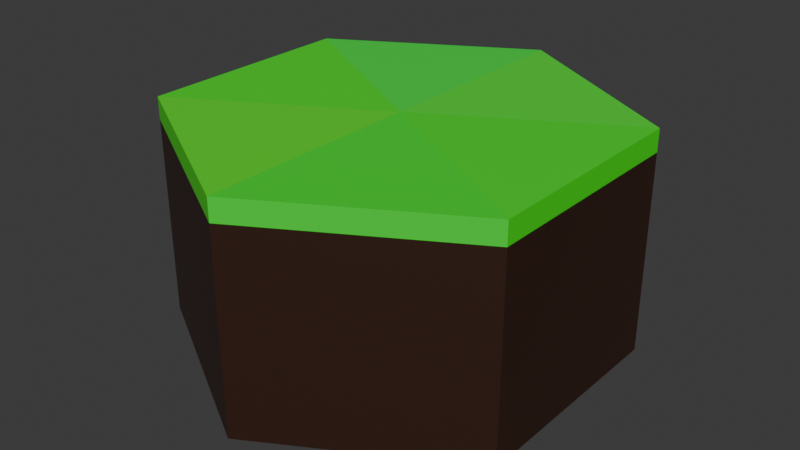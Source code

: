 # Source: plain.blend  (saved by Blender 4.3.34; exported with 4.5.12 LTS)
import bpy
from mathutils import Matrix  # noqa: F401  (used for matrix-valued properties, if any)

bpy.ops.wm.read_factory_settings(use_empty=True)
scene = bpy.context.scene
scene.name = 'Scene'

# ---- collections
col_collection = bpy.data.collections.new('Collection'); scene.collection.children.link(col_collection)

# ---- materials (node trees are filled in below, after node groups)
mat_material_001 = bpy.data.materials.new('Material.001')
mat_material = bpy.data.materials.new('Material')
mat_material_002 = bpy.data.materials.new('Material.002')
mat_material_003 = bpy.data.materials.new('Material.003')
mat_material_004 = bpy.data.materials.new('Material.004')
mat_material_005 = bpy.data.materials.new('Material.005')
mat_material_006 = bpy.data.materials.new('Material.006')

# ---- material node trees
mat_material_001.use_nodes = True; mat_material_001.node_tree.nodes.clear()
_N = mat_material_001.node_tree.nodes; _L = mat_material_001.node_tree.links
n0 = _N.new('ShaderNodeBsdfPrincipled'); n0.name = 'Principled BSDF'; n0.location = (10, 300)
n0.inputs[0].default_value = (0.0339, 0.01168, 0.006025, 1.0)
n1 = _N.new('ShaderNodeOutputMaterial'); n1.name = 'Material Output'; n1.location = (300, 300)
_L.new(n0.outputs[0], n1.inputs[0])
n1.is_active_output = True
mat_material.use_nodes = True; mat_material.node_tree.nodes.clear()
_N = mat_material.node_tree.nodes; _L = mat_material.node_tree.links
n0 = _N.new('ShaderNodeBsdfPrincipled'); n0.name = 'Principled BSDF'; n0.location = (10, 300)
n0.inputs[0].default_value = (0.02746, 0.8009, 0.01671, 1.0)
n1 = _N.new('ShaderNodeOutputMaterial'); n1.name = 'Material Output'; n1.location = (300, 300)
_L.new(n0.outputs[0], n1.inputs[0])
n1.is_active_output = True
mat_material_002.use_nodes = True; mat_material_002.node_tree.nodes.clear()
_N = mat_material_002.node_tree.nodes; _L = mat_material_002.node_tree.links
n0 = _N.new('ShaderNodeOutputMaterial'); n0.name = 'Material Output'; n0.location = (300, 300)
n1 = _N.new('ShaderNodeBsdfPrincipled'); n1.name = 'Principled BSDF'; n1.location = (10, 300)
n1.inputs[0].default_value = (0.05448, 0.7991, 0.0331, 1.0)
_L.new(n1.outputs[0], n0.inputs[0])
n0.is_active_output = True
mat_material_003.use_nodes = True; mat_material_003.node_tree.nodes.clear()
_N = mat_material_003.node_tree.nodes; _L = mat_material_003.node_tree.links
n0 = _N.new('ShaderNodeBsdfPrincipled'); n0.name = 'Principled BSDF'; n0.location = (10, 300)
n0.inputs[0].default_value = (0.02048, 0.8007, 0.05036, 1.0)
n1 = _N.new('ShaderNodeOutputMaterial'); n1.name = 'Material Output'; n1.location = (300, 300)
_L.new(n0.outputs[0], n1.inputs[0])
n1.is_active_output = True
mat_material_004.use_nodes = True; mat_material_004.node_tree.nodes.clear()
_N = mat_material_004.node_tree.nodes; _L = mat_material_004.node_tree.links
n0 = _N.new('ShaderNodeBsdfPrincipled'); n0.name = 'Principled BSDF'; n0.location = (10, 300)
n0.inputs[0].default_value = (0.03613, 0.803, 0.01345, 1.0)
n1 = _N.new('ShaderNodeOutputMaterial'); n1.name = 'Material Output'; n1.location = (300, 300)
_L.new(n0.outputs[0], n1.inputs[0])
n1.is_active_output = True
mat_material_005.use_nodes = True; mat_material_005.node_tree.nodes.clear()
_N = mat_material_005.node_tree.nodes; _L = mat_material_005.node_tree.links
n0 = _N.new('ShaderNodeBsdfPrincipled'); n0.name = 'Principled BSDF'; n0.location = (10, 300)
n0.inputs[0].default_value = (0.07955, 0.8008, 0.01749, 1.0)
n1 = _N.new('ShaderNodeOutputMaterial'); n1.name = 'Material Output'; n1.location = (300, 300)
_L.new(n0.outputs[0], n1.inputs[0])
n1.is_active_output = True
mat_material_006.use_nodes = True; mat_material_006.node_tree.nodes.clear()
_N = mat_material_006.node_tree.nodes; _L = mat_material_006.node_tree.links
n0 = _N.new('ShaderNodeBsdfPrincipled'); n0.name = 'Principled BSDF'; n0.location = (10, 300)
n0.inputs[0].default_value = (0.0135, 0.8011, 0.02421, 1.0)
n1 = _N.new('ShaderNodeOutputMaterial'); n1.name = 'Material Output'; n1.location = (300, 300)
_L.new(n0.outputs[0], n1.inputs[0])
n1.is_active_output = True

# ---- world
world_world = bpy.data.worlds.new('World'); scene.world = world_world
world_world.use_nodes = True; world_world.node_tree.nodes.clear()
_N = world_world.node_tree.nodes; _L = world_world.node_tree.links
n0 = _N.new('ShaderNodeOutputWorld'); n0.name = 'World Output'; n0.location = (300, 300)
n1 = _N.new('ShaderNodeBackground'); n1.name = 'Background'; n1.location = (10, 300)
n1.inputs[0].default_value = (0.05088, 0.05088, 0.05088, 1.0)
_L.new(n1.outputs[0], n0.inputs[0])
n0.is_active_output = True
world_world.color = (0.05088, 0.05088, 0.05088)
world_world.sun_shadow_jitter_overblur = 0.0

# ---- meshes
me_cylinder = bpy.data.meshes.new('Cylinder')
me_cylinder.from_pydata([(0.0, 1.0, 0.0), (0.866, 0.5, 0.0), (0.866, -0.5, 0.0), (0.0, -1.0, 0.0), (-0.866, -0.5, 0.0), (-0.866, 0.5, 0.0), (0.0, 1.0, 0.9), (0.866, 0.5, 0.9), (0.866, -0.5, 0.9), (0.0, -1.0, 0.9), (-0.866, -0.5, 0.9), (-0.866, 0.5, 0.9), (0.866, 0.5, 1.0), (0.0, 1.0, 1.0), (0.866, -0.5, 1.0), (0.0, -1.0, 1.0), (-0.866, -0.5, 1.0), (-0.866, 0.5, 1.0), (0.0, 0.0, 1.0)], [], [(6, 13, 12, 7), (7, 12, 14, 8), (8, 14, 15, 9), (9, 15, 16, 10), (10, 16, 17, 11), (11, 17, 13, 6), (0, 1, 2, 3, 4, 5), (5, 11, 6, 0), (4, 10, 11, 5), (3, 9, 10, 4), (2, 8, 9, 3), (1, 7, 8, 2), (0, 6, 7, 1), (12, 18, 14), (13, 18, 12), (17, 18, 13), (16, 18, 17), (15, 18, 16), (15, 14, 18)])
me_cylinder.polygons.foreach_set('material_index', [2, 1, 6, 5, 4, 3, 0, 0, 0, 0, 0, 0, 0, 1, 2, 3, 4, 5, 6])
_uv = me_cylinder.uv_layers.new(name='UVMap')
_uv.uv.foreach_set('vector', [1.0, 0.95, 1.0, 1.0, 0.8333, 1.0, 0.8333, 0.95, 0.8333, 0.95, 0.8333, 1.0, 0.6667, 1.0, 0.6667, 0.95, 0.6667, 0.95, 0.6667, 1.0, 0.5, 1.0, 0.5, 0.95, 0.5, 0.95, 0.5, 1.0, 0.3333, 1.0, 0.3333, 0.95, 0.3333, 0.95, 0.3333, 1.0, 0.1667, 1.0, 0.1667, 0.95, 0.1667, 0.95, 0.1667, 1.0, -8.941e-08, 1.0, -8.941e-08, 0.95, 0.75, 0.49, 0.9578, 0.37, 0.9578, 0.13, 0.75, 0.01, 0.5422, 0.13, 0.5422, 0.37, 0.1667, 0.5, 0.1667, 0.95, -8.941e-08, 0.95, -8.941e-08, 0.5, 0.3333, 0.5, 0.3333, 0.95, 0.1667, 0.95, 0.1667, 0.5, 0.5, 0.5, 0.5, 0.95, 0.3333, 0.95, 0.3333, 0.5, 0.6667, 0.5, 0.6667, 0.95, 0.5, 0.95, 0.5, 0.5, 0.8333, 0.5, 0.8333, 0.95, 0.6667, 0.95, 0.6667, 0.5, 1.0, 0.5, 1.0, 0.95, 0.8333, 0.95, 0.8333, 0.5, 0.8333, 1.0, 0.0, 0.0, 0.6667, 1.0, 1.0, 1.0, 0.0, 0.0, 0.8333, 1.0, 0.1667, 1.0, 0.0, 0.0, 1.0, 1.0, 0.3333, 1.0, 0.0, 0.0, 0.1667, 1.0, 0.5, 1.0, 0.0, 0.0, 0.3333, 1.0, 0.5, 1.0, 0.6667, 1.0, 0.0, 0.0])
me_cylinder.materials.append(mat_material_001)
me_cylinder.materials.append(mat_material)
me_cylinder.materials.append(mat_material_002)
me_cylinder.materials.append(mat_material_003)
me_cylinder.materials.append(mat_material_004)
me_cylinder.materials.append(mat_material_005)
me_cylinder.materials.append(mat_material_006)
me_cylinder.update()

# ---- objects
ob_cylinder = bpy.data.objects.new('Cylinder', me_cylinder)

# ---- transforms, parenting, visibility, modifiers, constraints
ob_cylinder.location = (0.0, 0.0, 0.01529)

# ---- collection membership
col_collection.objects.link(ob_cylinder)

# ---- scene / render settings (as saved in the file)
scene.frame_start = 1; scene.frame_end = 250; scene.frame_set(0)
scene.render.engine = 'BLENDER_EEVEE_NEXT'
bpy.context.view_layer.update()

# ---- added for rendering (the .blend has no active camera and no usable light): camera, sun
cam_auto = bpy.data.cameras.new('AutoCamera')
cam_auto.lens = 50.0
cam_auto.sensor_width = 36.0
cam_auto.clip_end = 1000.0
ob_auto_camera = bpy.data.objects.new('AutoCamera', cam_auto)
scene.collection.objects.link(ob_auto_camera)
ob_auto_camera.location = (2.61693, -3.14032, 2.60884)
ob_auto_camera.rotation_euler = (1.09748, -7.21219e-08, 0.694738)
scene.camera = ob_auto_camera
light_auto_sun = bpy.data.lights.new('AutoSun', 'SUN')
light_auto_sun.energy = 3.0
light_auto_sun.angle = 0.0523599
ob_auto_sun = bpy.data.objects.new('AutoSun', light_auto_sun)
scene.collection.objects.link(ob_auto_sun)
ob_auto_sun.rotation_euler = (0.872665, 0.174533, 0.523599)
bpy.context.view_layer.update()
